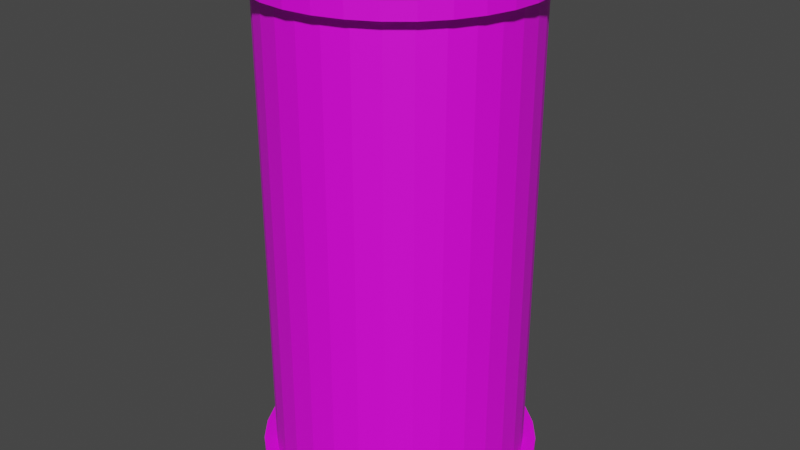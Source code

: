 # Source: rocket_fuel-tank.blend  (saved by Blender 2.82.7; exported with 4.5.12 LTS)
import bpy
from mathutils import Matrix  # noqa: F401  (used for matrix-valued properties, if any)

bpy.ops.wm.read_factory_settings(use_empty=True)
scene = bpy.context.scene
scene.name = 'Scene'

# ---- collections
col_collection = bpy.data.collections.new('Collection'); scene.collection.children.link(col_collection)

# ---- images (referenced by path relative to the original .blend; pixels are not part of the script)
import os
ASSET_DIR = os.environ.get("B2B_ASSET_DIR", "")  # directory of the original .blend (textures are referenced by path, not embedded)
HERE = os.path.dirname(os.path.abspath(__file__))  # packed textures are extracted next to this script under _unpacked/

def load_image(name, relpath, width, height, colorspace="sRGB"):
    """Load a texture the original file referenced (path relative to the .blend, or extracted next to this script)."""
    p = next((c for c in (os.path.join(HERE, relpath), os.path.join(ASSET_DIR, relpath)) if relpath and os.path.exists(c)), "")
    if p:
        img = bpy.data.images.load(p, check_existing=True)
        img.name = name
    else:  # same state as the original file: an image datablock whose file is absent (Cycles renders it pink)
        img = bpy.data.images.new(name, width, height)
        img.source = "FILE"
        img.filepath = "//" + (relpath or name)
    img.colorspace_settings.name = colorspace
    return img
img_rocket_fuel_tank_blend_png = load_image('rocket_fuel-tank.blend.png', 'textures/rocket_fuel-tank.blend.png', 1024, 1024, 'sRGB')

# ---- materials (node trees are filled in below, after node groups)
mat_material_001 = bpy.data.materials.new('Material.001')
mat_material_001.use_transparent_shadow = False

# ---- material node trees
mat_material_001.use_nodes = True; mat_material_001.node_tree.nodes.clear()
_N = mat_material_001.node_tree.nodes; _L = mat_material_001.node_tree.links
n0 = _N.new('ShaderNodeOutputMaterial'); n0.name = 'Material Output'; n0.location = (300, 300)
n1 = _N.new('ShaderNodeBsdfPrincipled'); n1.name = 'Principled BSDF'; n1.location = (10, 300)
n1.distribution = 'GGX'
n1.subsurface_method = 'BURLEY'
n1.inputs[3].default_value = 1.45
n1.inputs[27].default_value = (0.0, 0.0, 0.0, 1.0)
n1.inputs[28].default_value = 1.0
n2 = _N.new('ShaderNodeTexImage'); n2.name = 'Image Texture'; n2.location = (-280, 280)
n2.image = img_rocket_fuel_tank_blend_png
_L.new(n1.outputs[0], n0.inputs[0])
_L.new(n2.outputs[0], n1.inputs[0])
n0.is_active_output = True

# ---- world
world_world = bpy.data.worlds.new('World'); scene.world = world_world
world_world.use_nodes = True; world_world.node_tree.nodes.clear()
_N = world_world.node_tree.nodes; _L = world_world.node_tree.links
n0 = _N.new('ShaderNodeOutputWorld'); n0.name = 'World Output'; n0.location = (300, 300)
n1 = _N.new('ShaderNodeBackground'); n1.name = 'Background'; n1.location = (10, 300)
n1.inputs[0].default_value = (0.05088, 0.05088, 0.05088, 1.0)
_L.new(n1.outputs[0], n0.inputs[0])
n0.is_active_output = True
world_world.color = (0.05088, 0.05088, 0.05088)
world_world.use_sun_shadow = False
world_world.sun_shadow_jitter_overblur = 0.0

# ---- meshes
me_cylinder_005 = bpy.data.meshes.new('Cylinder.005')
me_cylinder_005.from_pydata([(0.0, 1.1, -2.025), (0.0, 1.1, -1.9), (0.2146, 1.079, -2.025), (0.2146, 1.079, -1.9), (0.421, 1.016, -2.025), (0.421, 1.016, -1.9), (0.6111, 0.9146, -2.025), (0.6111, 0.9146, -1.9), (0.7778, 0.7778, -2.025), (0.7778, 0.7778, -1.9), (0.9146, 0.6111, -2.025), (0.9146, 0.6111, -1.9), (1.016, 0.421, -2.025), (1.016, 0.421, -1.9), (1.079, 0.2146, -2.025), (1.079, 0.2146, -1.9), (1.1, 8.305e-08, -2.025), (1.1, 8.305e-08, -1.9), (1.079, -0.2146, -2.025), (1.079, -0.2146, -1.9), (1.016, -0.421, -2.025), (1.016, -0.421, -1.9), (0.9146, -0.6111, -2.025), (0.9146, -0.6111, -1.9), (0.7778, -0.7778, -2.025), (0.7778, -0.7778, -1.9), (0.6111, -0.9146, -2.025), (0.6111, -0.9146, -1.9), (0.421, -1.016, -2.025), (0.421, -1.016, -1.9), (0.2146, -1.079, -2.025), (0.2146, -1.079, -1.9), (-3.584e-07, -1.1, -2.025), (-3.584e-07, -1.1, -1.9), (-0.2146, -1.079, -2.025), (-0.2146, -1.079, -1.9), (-0.421, -1.016, -2.025), (-0.421, -1.016, -1.9), (-0.6111, -0.9146, -2.025), (-0.6111, -0.9146, -1.9), (-0.7778, -0.7778, -2.025), (-0.7778, -0.7778, -1.9), (-0.9146, -0.6111, -2.025), (-0.9146, -0.6111, -1.9), (-1.016, -0.421, -2.025), (-1.016, -0.421, -1.9), (-1.079, -0.2146, -2.025), (-1.079, -0.2146, -1.9), (-1.1, 1.062e-06, -2.025), (-1.1, 1.062e-06, -1.9), (-1.079, 0.2146, -2.025), (-1.079, 0.2146, -1.9), (-1.016, 0.421, -2.025), (-1.016, 0.421, -1.9), (-0.9146, 0.6111, -2.025), (-0.9146, 0.6111, -1.9), (-0.7778, 0.7778, -2.025), (-0.7778, 0.7778, -1.9), (-0.6111, 0.9146, -2.025), (-0.6111, 0.9146, -1.9), (-0.421, 1.016, -2.025), (-0.421, 1.016, -1.9), (-0.2146, 1.079, -2.025), (-0.2146, 1.079, -1.9), (0.0, 1.1, 1.9), (0.0, 1.1, 2.025), (0.2146, 1.079, 1.9), (0.2146, 1.079, 2.025), (0.421, 1.016, 1.9), (0.421, 1.016, 2.025), (0.6111, 0.9146, 1.9), (0.6111, 0.9146, 2.025), (0.7778, 0.7778, 1.9), (0.7778, 0.7778, 2.025), (0.9146, 0.6111, 1.9), (0.9146, 0.6111, 2.025), (1.016, 0.421, 1.9), (1.016, 0.421, 2.025), (1.079, 0.2146, 1.9), (1.079, 0.2146, 2.025), (1.1, 8.305e-08, 1.9), (1.1, 8.305e-08, 2.025), (1.079, -0.2146, 1.9), (1.079, -0.2146, 2.025), (1.016, -0.421, 1.9), (1.016, -0.421, 2.025), (0.9146, -0.6111, 1.9), (0.9146, -0.6111, 2.025), (0.7778, -0.7778, 1.9), (0.7778, -0.7778, 2.025), (0.6111, -0.9146, 1.9), (0.6111, -0.9146, 2.025), (0.421, -1.016, 1.9), (0.421, -1.016, 2.025), (0.2146, -1.079, 1.9), (0.2146, -1.079, 2.025), (-3.584e-07, -1.1, 1.9), (-3.584e-07, -1.1, 2.025), (-0.2146, -1.079, 1.9), (-0.2146, -1.079, 2.025), (-0.421, -1.016, 1.9), (-0.421, -1.016, 2.025), (-0.6111, -0.9146, 1.9), (-0.6111, -0.9146, 2.025), (-0.7778, -0.7778, 1.9), (-0.7778, -0.7778, 2.025), (-0.9146, -0.6111, 1.9), (-0.9146, -0.6111, 2.025), (-1.016, -0.421, 1.9), (-1.016, -0.421, 2.025), (-1.079, -0.2146, 1.9), (-1.079, -0.2146, 2.025), (-1.1, 1.062e-06, 1.9), (-1.1, 1.062e-06, 2.025), (-1.079, 0.2146, 1.9), (-1.079, 0.2146, 2.025), (-1.016, 0.421, 1.9), (-1.016, 0.421, 2.025), (-0.9146, 0.6111, 1.9), (-0.9146, 0.6111, 2.025), (-0.7778, 0.7778, 1.9), (-0.7778, 0.7778, 2.025), (-0.6111, 0.9146, 1.9), (-0.6111, 0.9146, 2.025), (-0.421, 1.016, 1.9), (-0.421, 1.016, 2.025), (-0.2146, 1.079, 1.9), (-0.2146, 1.079, 2.025), (0.1951, 0.9808, 1.9), (0.0, 1.0, 1.9), (-0.9239, 0.3827, 1.9), (-0.8315, 0.5556, 1.9), (-0.9808, 0.1951, 1.9), (-1.0, 9.656e-07, 1.9), (-0.3827, 0.9239, 1.9), (-0.7071, 0.7071, 1.9), (-0.5556, 0.8315, 1.9), (0.1951, -0.9808, 1.9), (-0.9808, -0.1951, 1.9), (-0.1951, 0.9808, 1.9), (0.9808, 0.1951, 1.9), (0.3827, 0.9239, 1.9), (0.7071, 0.7071, 1.9), (0.8315, 0.5556, 1.9), (0.5556, 0.8315, 1.9), (0.9239, 0.3827, 1.9), (0.5556, -0.8315, 1.9), (0.3827, -0.9239, 1.9), (0.9808, -0.1951, 1.9), (0.7071, -0.7071, 1.9), (0.9239, -0.3827, 1.9), (1.0, 7.55e-08, 1.9), (0.8315, -0.5556, 1.9), (-0.3827, -0.9239, 1.9), (-0.5556, -0.8315, 1.9), (-3.258e-07, -1.0, 1.9), (-0.9239, -0.3827, 1.9), (-0.8315, -0.5556, 1.9), (-0.7071, -0.7071, 1.9), (-0.1951, -0.9808, 1.9), (-0.5556, 0.8315, -1.9), (-0.1951, 0.9808, -1.9), (-0.3827, 0.9239, -1.9), (0.0, 1.0, -1.9), (0.1951, 0.9808, -1.9), (-0.8315, 0.5556, -1.9), (-0.7071, 0.7071, -1.9), (-0.3827, -0.9239, -1.9), (0.7071, 0.7071, -1.9), (0.5556, 0.8315, -1.9), (0.8315, 0.5556, -1.9), (0.3827, 0.9239, -1.9), (0.9239, 0.3827, -1.9), (-0.8315, -0.5556, -1.9), (-0.5556, -0.8315, -1.9), (-0.7071, -0.7071, -1.9), (-0.9239, -0.3827, -1.9), (-0.9808, 0.1951, -1.9), (-0.9808, -0.1951, -1.9), (-1.0, 9.656e-07, -1.9), (-0.9239, 0.3827, -1.9), (0.9808, 0.1951, -1.9), (0.9808, -0.1951, -1.9), (0.9239, -0.3827, -1.9), (1.0, 7.55e-08, -1.9), (-0.1951, -0.9808, -1.9), (-3.258e-07, -1.0, -1.9), (0.3827, -0.9239, -1.9), (0.1951, -0.9808, -1.9), (0.8315, -0.5556, -1.9), (0.7071, -0.7071, -1.9), (0.5556, -0.8315, -1.9)], [], [(0, 1, 3, 2), (2, 3, 5, 4), (4, 5, 7, 6), (6, 7, 9, 8), (8, 9, 11, 10), (10, 11, 13, 12), (12, 13, 15, 14), (14, 15, 17, 16), (16, 17, 19, 18), (18, 19, 21, 20), (20, 21, 23, 22), (22, 23, 25, 24), (24, 25, 27, 26), (26, 27, 29, 28), (28, 29, 31, 30), (30, 31, 33, 32), (32, 33, 35, 34), (34, 35, 37, 36), (36, 37, 39, 38), (38, 39, 41, 40), (40, 41, 43, 42), (42, 43, 45, 44), (44, 45, 47, 46), (46, 47, 49, 48), (48, 49, 51, 50), (50, 51, 53, 52), (52, 53, 55, 54), (54, 55, 57, 56), (56, 57, 59, 58), (58, 59, 61, 60), (3, 1, 63, 61, 59, 57, 55, 53, 51, 49, 179, 177, 180, 165, 166, 160, 162, 161, 163, 164, 171, 169, 168, 170, 172, 181, 184, 17, 15, 13, 11, 9, 7, 5), (60, 61, 63, 62), (62, 63, 1, 0), (0, 2, 4, 6, 8, 10, 12, 14, 16, 18, 20, 22, 24, 26, 28, 30, 32, 34, 36, 38, 40, 42, 44, 46, 48, 50, 52, 54, 56, 58, 60, 62), (64, 65, 67, 66), (66, 67, 69, 68), (68, 69, 71, 70), (70, 71, 73, 72), (72, 73, 75, 74), (74, 75, 77, 76), (76, 77, 79, 78), (78, 79, 81, 80), (80, 81, 83, 82), (82, 83, 85, 84), (84, 85, 87, 86), (86, 87, 89, 88), (88, 89, 91, 90), (90, 91, 93, 92), (92, 93, 95, 94), (94, 95, 97, 96), (96, 97, 99, 98), (98, 99, 101, 100), (100, 101, 103, 102), (102, 103, 105, 104), (104, 105, 107, 106), (106, 107, 109, 108), (108, 109, 111, 110), (110, 111, 113, 112), (112, 113, 115, 114), (114, 115, 117, 116), (116, 117, 119, 118), (118, 119, 121, 120), (120, 121, 123, 122), (122, 123, 125, 124), (67, 65, 127, 125, 123, 121, 119, 117, 115, 113, 111, 109, 107, 105, 103, 101, 99, 97, 95, 93, 91, 89, 87, 85, 83, 81, 79, 77, 75, 73, 71, 69), (124, 125, 127, 126), (126, 127, 65, 64), (64, 66, 68, 70, 72, 74, 76, 78, 80, 151, 140, 145, 143, 142, 144, 141, 128, 129, 139, 134, 136, 135, 131, 130, 132, 133, 112, 114, 116, 118, 120, 122, 124, 126), (112, 133, 138, 156, 157, 158, 154, 153, 159, 155, 137, 147, 146, 149, 152, 150, 148, 151, 80, 82, 84, 86, 88, 90, 92, 94, 96, 98, 100, 102, 104, 106, 108, 110), (171, 164, 128, 141), (186, 188, 137, 155), (167, 185, 159, 153), (165, 180, 130, 131), (174, 167, 153, 154), (179, 178, 138, 133), (173, 175, 158, 157), (176, 173, 157, 156), (185, 186, 155, 159), (175, 174, 154, 158), (161, 162, 134, 139), (160, 166, 135, 136), (182, 184, 151, 148), (177, 179, 133, 132), (188, 187, 147, 137), (172, 170, 143, 145), (183, 182, 148, 150), (180, 177, 132, 130), (162, 160, 136, 134), (17, 184, 182, 183, 189, 190, 191, 187, 188, 186, 185, 167, 174, 175, 173, 176, 178, 179, 49, 47, 45, 43, 41, 39, 37, 35, 33, 31, 29, 27, 25, 23, 21, 19), (163, 161, 139, 129), (170, 168, 142, 143), (164, 163, 129, 128), (181, 172, 145, 140), (169, 171, 141, 144), (189, 183, 150, 152), (190, 189, 152, 149), (187, 191, 146, 147), (184, 181, 140, 151), (178, 176, 156, 138), (191, 190, 149, 146), (168, 169, 144, 142), (166, 165, 131, 135)])
_uv = me_cylinder_005.uv_layers.new(name='UVMap')
_uv.uv.foreach_set('vector', [0.393, 0.5995, 0.3767, 0.5995, 0.3767, 0.5721, 0.393, 0.5721, 0.393, 0.5721, 0.3767, 0.5721, 0.3767, 0.5462, 0.393, 0.5462, 0.393, 0.5462, 0.3767, 0.5462, 0.3767, 0.5229, 0.393, 0.5229, 0.393, 0.5229, 0.3767, 0.5229, 0.3767, 0.503, 0.393, 0.503, 0.7568, 0.503, 0.7731, 0.503, 0.7731, 0.5263, 0.7568, 0.5263, 0.7568, 0.5263, 0.7731, 0.5263, 0.7731, 0.5522, 0.7568, 0.5522, 0.7568, 0.5522, 0.7731, 0.5522, 0.7731, 0.5797, 0.7568, 0.5797, 0.7568, 0.5797, 0.7731, 0.5797, 0.7731, 0.6078, 0.7568, 0.6078, 0.7568, 0.6078, 0.7731, 0.6078, 0.7731, 0.6352, 0.7568, 0.6352, 0.7568, 0.6352, 0.7731, 0.6352, 0.7731, 0.6611, 0.7568, 0.6611, 0.7568, 0.6611, 0.7731, 0.6611, 0.7731, 0.6844, 0.7568, 0.6844, 0.7568, 0.6844, 0.7731, 0.6844, 0.7731, 0.7043, 0.7568, 0.7043, 0.7345, 0.503, 0.7508, 0.503, 0.7508, 0.5263, 0.7345, 0.5263, 0.7345, 0.5263, 0.7508, 0.5263, 0.7508, 0.5522, 0.7345, 0.5522, 0.7345, 0.5522, 0.7508, 0.5522, 0.7508, 0.5797, 0.7345, 0.5797, 0.7345, 0.5797, 0.7508, 0.5797, 0.7508, 0.6078, 0.7345, 0.6078, 0.7345, 0.6078, 0.7508, 0.6078, 0.7508, 0.6352, 0.7345, 0.6352, 0.7345, 0.6352, 0.7508, 0.6352, 0.7508, 0.6611, 0.7345, 0.6611, 0.7345, 0.6611, 0.7508, 0.6611, 0.7508, 0.6844, 0.7345, 0.6844, 0.7345, 0.6844, 0.7508, 0.6844, 0.7508, 0.7043, 0.7345, 0.7043, 0.8016, 0.503, 0.8179, 0.503, 0.8179, 0.5263, 0.8016, 0.5263, 0.8016, 0.5263, 0.8179, 0.5263, 0.8179, 0.5522, 0.8016, 0.5522, 0.8016, 0.5522, 0.8179, 0.5522, 0.8179, 0.5797, 0.8016, 0.5797, 0.8016, 0.5797, 0.8179, 0.5797, 0.8179, 0.6078, 0.8016, 0.6078, 0.8016, 0.6078, 0.8179, 0.6078, 0.8179, 0.6352, 0.8016, 0.6352, 0.8016, 0.6352, 0.8179, 0.6352, 0.8179, 0.6611, 0.8016, 0.6611, 0.8016, 0.6611, 0.8179, 0.6611, 0.8179, 0.6844, 0.8016, 0.6844, 0.393, 0.7241, 0.3767, 0.7241, 0.3767, 0.7043, 0.393, 0.7043, 0.393, 0.7043, 0.3767, 0.7043, 0.3767, 0.681, 0.393, 0.681, 0.393, 0.681, 0.3767, 0.681, 0.3767, 0.6551, 0.393, 0.6551, 0.1313, 0.7876, 0.1038, 0.7821, 0.07793, 0.7714, 0.05462, 0.7559, 0.03481, 0.736, 0.01923, 0.7127, 0.008507, 0.6868, 0.003039, 0.6593, 0.003039, 0.6313, 0.008507, 0.6038, 0.02095, 0.6076, 0.01597, 0.6326, 0.01597, 0.6581, 0.02095, 0.6831, 0.0307, 0.7066, 0.04485, 0.7278, 0.06287, 0.7458, 0.08406, 0.76, 0.1076, 0.7697, 0.1326, 0.7747, 0.1581, 0.7747, 0.1831, 0.7697, 0.2066, 0.76, 0.2278, 0.7458, 0.2458, 0.7278, 0.26, 0.7066, 0.2697, 0.6831, 0.2821, 0.6868, 0.2714, 0.7127, 0.2559, 0.736, 0.236, 0.7559, 0.2127, 0.7714, 0.1868, 0.7821, 0.1593, 0.7876, 0.393, 0.6551, 0.3767, 0.6551, 0.3767, 0.6276, 0.393, 0.6276, 0.393, 0.6276, 0.3767, 0.6276, 0.3767, 0.5995, 0.393, 0.5995, 0.4507, 0.3255, 0.474, 0.3099, 0.4999, 0.2992, 0.5274, 0.2937, 0.5554, 0.2937, 0.5829, 0.2992, 0.6088, 0.3099, 0.6321, 0.3255, 0.6519, 0.3453, 0.6675, 0.3686, 0.6782, 0.3945, 0.6837, 0.422, 0.6837, 0.45, 0.6782, 0.4775, 0.6675, 0.5034, 0.6519, 0.5267, 0.6321, 0.5465, 0.6088, 0.5621, 0.5829, 0.5728, 0.5554, 0.5783, 0.5274, 0.5783, 0.4999, 0.5728, 0.474, 0.5621, 0.4507, 0.5465, 0.4308, 0.5267, 0.4153, 0.5034, 0.4045, 0.4775, 0.3991, 0.45, 0.3991, 0.422, 0.4045, 0.3945, 0.4153, 0.3686, 0.4308, 0.3453, 0.706, 0.5995, 0.6897, 0.5995, 0.6897, 0.5721, 0.706, 0.5721, 0.706, 0.5721, 0.6897, 0.5721, 0.6897, 0.5462, 0.706, 0.5462, 0.706, 0.5462, 0.6897, 0.5462, 0.6897, 0.5229, 0.706, 0.5229, 0.706, 0.5229, 0.6897, 0.5229, 0.6897, 0.503, 0.706, 0.503, 0.7792, 0.503, 0.7955, 0.503, 0.7955, 0.5263, 0.7792, 0.5263, 0.7792, 0.5263, 0.7955, 0.5263, 0.7955, 0.5522, 0.7792, 0.5522, 0.7792, 0.5522, 0.7955, 0.5522, 0.7955, 0.5797, 0.7792, 0.5797, 0.7792, 0.5797, 0.7955, 0.5797, 0.7955, 0.6078, 0.7792, 0.6078, 0.7792, 0.6078, 0.7955, 0.6078, 0.7955, 0.6352, 0.7792, 0.6352, 0.7792, 0.6352, 0.7955, 0.6352, 0.7955, 0.6611, 0.7792, 0.6611, 0.7792, 0.6611, 0.7955, 0.6611, 0.7955, 0.6844, 0.7792, 0.6844, 0.7792, 0.6844, 0.7955, 0.6844, 0.7955, 0.7043, 0.7792, 0.7043, 0.7121, 0.503, 0.7284, 0.503, 0.7284, 0.5263, 0.7121, 0.5263, 0.7121, 0.5263, 0.7284, 0.5263, 0.7284, 0.5522, 0.7121, 0.5522, 0.7121, 0.5522, 0.7284, 0.5522, 0.7284, 0.5797, 0.7121, 0.5797, 0.7121, 0.5797, 0.7284, 0.5797, 0.7284, 0.6078, 0.7121, 0.6078, 0.7121, 0.6078, 0.7284, 0.6078, 0.7284, 0.6352, 0.7121, 0.6352, 0.7121, 0.6352, 0.7284, 0.6352, 0.7284, 0.6611, 0.7121, 0.6611, 0.7121, 0.6611, 0.7284, 0.6611, 0.7284, 0.6844, 0.7121, 0.6844, 0.7121, 0.6844, 0.7284, 0.6844, 0.7284, 0.7043, 0.7121, 0.7043, 0.8402, 0.6844, 0.8239, 0.6844, 0.8239, 0.6611, 0.8402, 0.6611, 0.8402, 0.6611, 0.8239, 0.6611, 0.8239, 0.6352, 0.8402, 0.6352, 0.8402, 0.6352, 0.8239, 0.6352, 0.8239, 0.6078, 0.8402, 0.6078, 0.8402, 0.6078, 0.8239, 0.6078, 0.8239, 0.5797, 0.8402, 0.5797, 0.8402, 0.5797, 0.8239, 0.5797, 0.8239, 0.5522, 0.8402, 0.5522, 0.8402, 0.5522, 0.8239, 0.5522, 0.8239, 0.5263, 0.8402, 0.5263, 0.8402, 0.5263, 0.8239, 0.5263, 0.8239, 0.503, 0.8402, 0.503, 0.706, 0.7241, 0.6897, 0.7241, 0.6897, 0.7043, 0.706, 0.7043, 0.706, 0.7043, 0.6897, 0.7043, 0.6897, 0.681, 0.706, 0.681, 0.706, 0.681, 0.6897, 0.681, 0.6897, 0.6551, 0.706, 0.6551, 0.5274, 0.5844, 0.5554, 0.5844, 0.5829, 0.5898, 0.6088, 0.6005, 0.6321, 0.6161, 0.6519, 0.6359, 0.6675, 0.6592, 0.6782, 0.6851, 0.6837, 0.7126, 0.6837, 0.7407, 0.6782, 0.7681, 0.6675, 0.794, 0.6519, 0.8173, 0.6321, 0.8372, 0.6088, 0.8527, 0.5829, 0.8635, 0.5554, 0.8689, 0.5274, 0.8689, 0.4999, 0.8635, 0.474, 0.8527, 0.4507, 0.8372, 0.4308, 0.8173, 0.4153, 0.794, 0.4045, 0.7681, 0.3991, 0.7407, 0.3991, 0.7126, 0.4045, 0.6851, 0.4153, 0.6592, 0.4308, 0.6359, 0.4507, 0.6161, 0.474, 0.6005, 0.4999, 0.5898, 0.706, 0.6551, 0.6897, 0.6551, 0.6897, 0.6276, 0.706, 0.6276, 0.706, 0.6276, 0.6897, 0.6276, 0.6897, 0.5995, 0.706, 0.5995, 0.5274, 0.003039, 0.5554, 0.003039, 0.5829, 0.008507, 0.6088, 0.01923, 0.6321, 0.03481, 0.6519, 0.05462, 0.6675, 0.07793, 0.6782, 0.1038, 0.6837, 0.1313, 0.6707, 0.1326, 0.6658, 0.1076, 0.656, 0.08406, 0.6418, 0.06287, 0.6238, 0.04485, 0.6026, 0.0307, 0.5791, 0.02095, 0.5541, 0.01597, 0.5286, 0.01597, 0.5036, 0.02095, 0.4801, 0.0307, 0.4589, 0.04485, 0.4409, 0.06287, 0.4267, 0.08406, 0.417, 0.1076, 0.412, 0.1326, 0.412, 0.1581, 0.3991, 0.1593, 0.3991, 0.1313, 0.4045, 0.1038, 0.4153, 0.07793, 0.4308, 0.05462, 0.4507, 0.0348, 0.474, 0.01923, 0.4999, 0.008507, 0.3991, 0.1593, 0.412, 0.1581, 0.417, 0.1831, 0.4267, 0.2066, 0.4409, 0.2278, 0.4589, 0.2458, 0.4801, 0.26, 0.5036, 0.2697, 0.5286, 0.2747, 0.5541, 0.2747, 0.5791, 0.2697, 0.6026, 0.26, 0.6238, 0.2458, 0.6418, 0.2278, 0.656, 0.2066, 0.6658, 0.1831, 0.6707, 0.1581, 0.6707, 0.1326, 0.6837, 0.1313, 0.6837, 0.1593, 0.6782, 0.1868, 0.6675, 0.2127, 0.6519, 0.236, 0.6321, 0.2559, 0.6088, 0.2714, 0.5829, 0.2821, 0.5554, 0.2876, 0.5274, 0.2876, 0.4999, 0.2821, 0.474, 0.2714, 0.4507, 0.2559, 0.4308, 0.236, 0.4153, 0.2127, 0.4045, 0.1868, 0.04224, 0.003039, 0.06578, 0.003039, 0.06578, 0.497, 0.04224, 0.497, 0.3053, 0.497, 0.2798, 0.497, 0.2798, 0.003039, 0.3053, 0.003039, 0.3538, 0.497, 0.3303, 0.497, 0.3303, 0.003039, 0.3538, 0.003039, 0.2937, 0.503, 0.3149, 0.503, 0.3149, 0.997, 0.2937, 0.997, 0.375, 0.497, 0.3538, 0.497, 0.3538, 0.003039, 0.375, 0.003039, 0.8862, 0.497, 0.8607, 0.497, 0.8607, 0.003039, 0.8862, 0.003039, 0.8122, 0.497, 0.791, 0.497, 0.791, 0.003039, 0.8122, 0.003039, 0.8357, 0.497, 0.8122, 0.497, 0.8122, 0.003039, 0.8357, 0.003039, 0.3303, 0.497, 0.3053, 0.497, 0.3053, 0.003039, 0.3303, 0.003039, 0.393, 0.497, 0.375, 0.497, 0.375, 0.003039, 0.393, 0.003039, 0.1163, 0.003039, 0.1412, 0.003039, 0.1412, 0.497, 0.1163, 0.497, 0.1648, 0.003039, 0.186, 0.003039, 0.186, 0.497, 0.1648, 0.497, 0.9173, 0.497, 0.8923, 0.497, 0.8923, 0.003039, 0.9173, 0.003039, 0.3384, 0.503, 0.3634, 0.503, 0.3634, 0.997, 0.3384, 0.997, 0.2798, 0.497, 0.2548, 0.497, 0.2548, 0.003039, 0.2798, 0.003039, 0.7402, 0.003039, 0.7637, 0.003039, 0.7637, 0.497, 0.7402, 0.497, 0.9408, 0.497, 0.9173, 0.497, 0.9173, 0.003039, 0.9408, 0.003039, 0.3149, 0.503, 0.3384, 0.503, 0.3384, 0.997, 0.3149, 0.997, 0.1412, 0.003039, 0.1648, 0.003039, 0.1648, 0.497, 0.1412, 0.497, 0.2821, 0.6868, 0.2697, 0.6831, 0.2747, 0.6581, 0.2747, 0.6326, 0.2697, 0.6076, 0.26, 0.5841, 0.2458, 0.5629, 0.2278, 0.5449, 0.2066, 0.5307, 0.1831, 0.5209, 0.1581, 0.516, 0.1326, 0.516, 0.1076, 0.5209, 0.08406, 0.5307, 0.06287, 0.5449, 0.04485, 0.5629, 0.0307, 0.5841, 0.02095, 0.6076, 0.008507, 0.6038, 0.01923, 0.5779, 0.0348, 0.5546, 0.05462, 0.5348, 0.07793, 0.5192, 0.1038, 0.5085, 0.1313, 0.503, 0.1593, 0.503, 0.1868, 0.5085, 0.2127, 0.5192, 0.236, 0.5348, 0.2559, 0.5546, 0.2714, 0.5779, 0.2821, 0.6038, 0.2876, 0.6313, 0.2876, 0.6593, 0.09077, 0.003039, 0.1163, 0.003039, 0.1163, 0.497, 0.09077, 0.497, 0.7637, 0.003039, 0.7849, 0.003039, 0.7849, 0.497, 0.7637, 0.497, 0.06578, 0.003039, 0.09077, 0.003039, 0.09077, 0.497, 0.06578, 0.497, 0.7152, 0.003039, 0.7402, 0.003039, 0.7402, 0.497, 0.7152, 0.497, 0.02106, 0.003039, 0.04224, 0.003039, 0.04224, 0.497, 0.02106, 0.497, 0.962, 0.497, 0.9408, 0.497, 0.9408, 0.003039, 0.962, 0.003039, 0.98, 0.497, 0.962, 0.497, 0.962, 0.003039, 0.98, 0.003039, 0.2548, 0.497, 0.2313, 0.497, 0.2313, 0.003039, 0.2548, 0.003039, 0.6897, 0.003039, 0.7152, 0.003039, 0.7152, 0.497, 0.6897, 0.497, 0.8607, 0.497, 0.8357, 0.497, 0.8357, 0.003039, 0.8607, 0.003039, 0.2313, 0.497, 0.2101, 0.497, 0.2101, 0.003039, 0.2313, 0.003039, 0.003039, 0.003039, 0.02106, 0.003039, 0.02106, 0.497, 0.003039, 0.497, 0.186, 0.003039, 0.204, 0.003039, 0.204, 0.497, 0.186, 0.497])
me_cylinder_005.materials.append(mat_material_001)
me_cylinder_005.use_remesh_fix_poles = True
me_cylinder_005.use_remesh_preserve_attributes = False
me_cylinder_005.use_mirror_vertex_groups = False
me_cylinder_005.update()

# ---- objects
ob_cylinder_002 = bpy.data.objects.new('Cylinder.002', me_cylinder_005)

# ---- transforms, parenting, visibility, modifiers, constraints
ob_cylinder_002.location = (0.0, 0.0, 0.0)
ob_cylinder_002.scale = (1.0, 1.0, 0.9875)
ob_cylinder_002.lineart.crease_threshold = 0.0

# ---- collection membership
col_collection.objects.link(ob_cylinder_002)

# ---- scene / render settings (as saved in the file)
scene.frame_start = 1; scene.frame_end = 250; scene.frame_set(1)
scene.render.engine = 'BLENDER_EEVEE_NEXT'
scene.cycles.use_denoising = False
scene.cycles.samples = 128
scene.cycles.sampling_pattern = 'TABULATED_SOBOL'
scene.cycles.use_adaptive_sampling = False
scene.cycles.use_light_tree = False
scene.view_settings.view_transform = 'Filmic'
bpy.context.view_layer.update()

# ---- added for rendering (the .blend has no active camera and no usable light): camera, sun
cam_auto = bpy.data.cameras.new('AutoCamera')
cam_auto.lens = 50.0
cam_auto.sensor_width = 36.0
cam_auto.clip_end = 1000.0
ob_auto_camera = bpy.data.objects.new('AutoCamera', cam_auto)
scene.collection.objects.link(ob_auto_camera)
ob_auto_camera.location = (4.68862, -5.62634, 3.75089)
ob_auto_camera.rotation_euler = (1.09748, -7.21219e-08, 0.694738)
scene.camera = ob_auto_camera
light_auto_sun = bpy.data.lights.new('AutoSun', 'SUN')
light_auto_sun.energy = 3.0
light_auto_sun.angle = 0.0523599
ob_auto_sun = bpy.data.objects.new('AutoSun', light_auto_sun)
scene.collection.objects.link(ob_auto_sun)
ob_auto_sun.rotation_euler = (0.872665, 0.174533, 0.523599)
bpy.context.view_layer.update()
